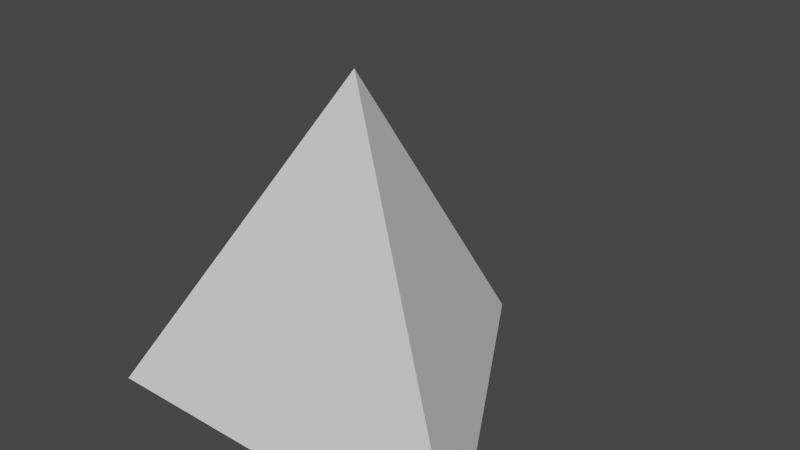 # Source: d4.blend  (saved by Blender 2.83.19; exported with 4.5.12 LTS)
import bpy
from mathutils import Matrix  # noqa: F401  (used for matrix-valued properties, if any)

bpy.ops.wm.read_factory_settings(use_empty=True)
scene = bpy.context.scene
scene.name = 'Scene'

# ---- collections
col_collection = bpy.data.collections.new('Collection'); scene.collection.children.link(col_collection)

# ---- world
world_world = bpy.data.worlds.new('World'); scene.world = world_world
world_world.use_nodes = True; world_world.node_tree.nodes.clear()
_N = world_world.node_tree.nodes; _L = world_world.node_tree.links
n0 = _N.new('ShaderNodeOutputWorld'); n0.name = 'World Output'; n0.location = (300, 300)
n1 = _N.new('ShaderNodeBackground'); n1.name = 'Background'; n1.location = (10, 300)
n1.inputs[0].default_value = (0.05088, 0.05088, 0.05088, 1.0)
_L.new(n1.outputs[0], n0.inputs[0])
n0.is_active_output = True
world_world.color = (0.05088, 0.05088, 0.05088)
world_world.use_sun_shadow = False
world_world.sun_shadow_jitter_overblur = 0.0

# ---- meshes
me_circle_002 = bpy.data.meshes.new('Circle.002')
me_circle_002.from_pydata([(0.0, 0.99, 0.0), (-0.8574, -0.495, 0.0), (0.8574, -0.495, 0.0), (0.0, 0.0, 1.414)], [], [(0, 1, 3), (1, 0, 2), (1, 2, 3), (2, 0, 3)])
_uv = me_circle_002.uv_layers.new(name='UVMap')
_uv.uv.foreach_set('vector', [0.0, 0.0, 0.0, 0.0, 0.0, 0.0, 0.0, 0.0, 0.0, 0.0, 0.0, 0.0, 0.0, 0.0, 0.0, 0.0, 0.0, 0.0, 0.0, 0.0, 0.0, 0.0, 0.0, 0.0])
me_circle_002.use_remesh_fix_poles = True
me_circle_002.use_remesh_preserve_attributes = False
me_circle_002.use_mirror_vertex_groups = False
me_circle_002.update()

# ---- objects
ob_circle = bpy.data.objects.new('Circle', me_circle_002)

# ---- transforms, parenting, visibility, modifiers, constraints
ob_circle.location = (0.0, 0.0, 0.0)
ob_circle.lineart.crease_threshold = 0.0

# ---- collection membership
col_collection.objects.link(ob_circle)

# ---- scene / render settings (as saved in the file)
scene.frame_start = 1; scene.frame_end = 250; scene.frame_set(1)
scene.render.engine = 'BLENDER_EEVEE_NEXT'
scene.cycles.use_denoising = False
scene.cycles.samples = 128
scene.cycles.sampling_pattern = 'TABULATED_SOBOL'
scene.cycles.use_adaptive_sampling = False
scene.cycles.use_light_tree = False
scene.view_settings.view_transform = 'Filmic'
bpy.context.view_layer.update()

# ---- added for rendering (the .blend has no active camera and no usable light): camera, sun
cam_auto = bpy.data.cameras.new('AutoCamera')
cam_auto.lens = 50.0
cam_auto.sensor_width = 36.0
cam_auto.clip_end = 1000.0
ob_auto_camera = bpy.data.objects.new('AutoCamera', cam_auto)
scene.collection.objects.link(ob_auto_camera)
ob_auto_camera.location = (2.47323, -2.72037, 2.68569)
ob_auto_camera.rotation_euler = (1.09748, -7.21219e-08, 0.694738)
scene.camera = ob_auto_camera
light_auto_sun = bpy.data.lights.new('AutoSun', 'SUN')
light_auto_sun.energy = 3.0
light_auto_sun.angle = 0.0523599
ob_auto_sun = bpy.data.objects.new('AutoSun', light_auto_sun)
scene.collection.objects.link(ob_auto_sun)
ob_auto_sun.rotation_euler = (0.872665, 0.174533, 0.523599)
bpy.context.view_layer.update()
